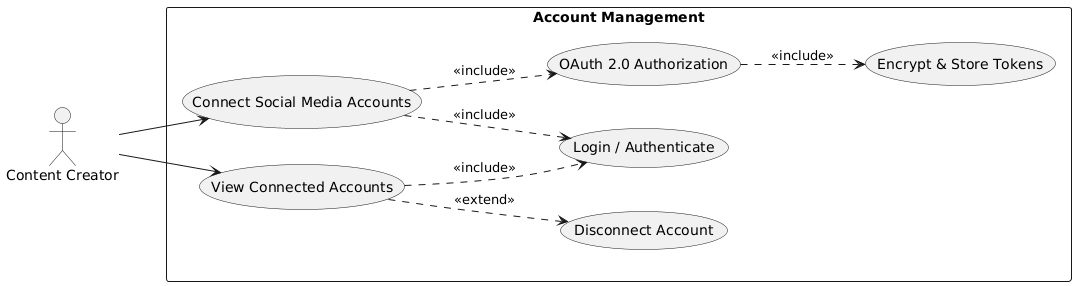

The diagram above was rendered by PlantUML. Its source (embedded in the PNG):
@startuml
left to right direction

actor "Content Creator" as CC

rectangle "Account Management" {
  usecase "Login / Authenticate" as UC_AUTH
  usecase "Connect Social Media Accounts" as UC1
  usecase "View Connected Accounts" as UC4
  usecase "Disconnect Account" as UC5
  usecase "OAuth 2.0 Authorization" as UC6
  usecase "Encrypt & Store Tokens" as UC8
}

CC --> UC1
CC --> UC4

' Login included
UC1 ..> UC_AUTH : <<include>>
UC4 ..> UC_AUTH : <<include>>

' OAuth process
UC1 ..> UC6 : <<include>>
UC6 ..> UC8 : <<include>>

' Optional disconnect action
UC4 ..> UC5 : <<extend>>
@enduml